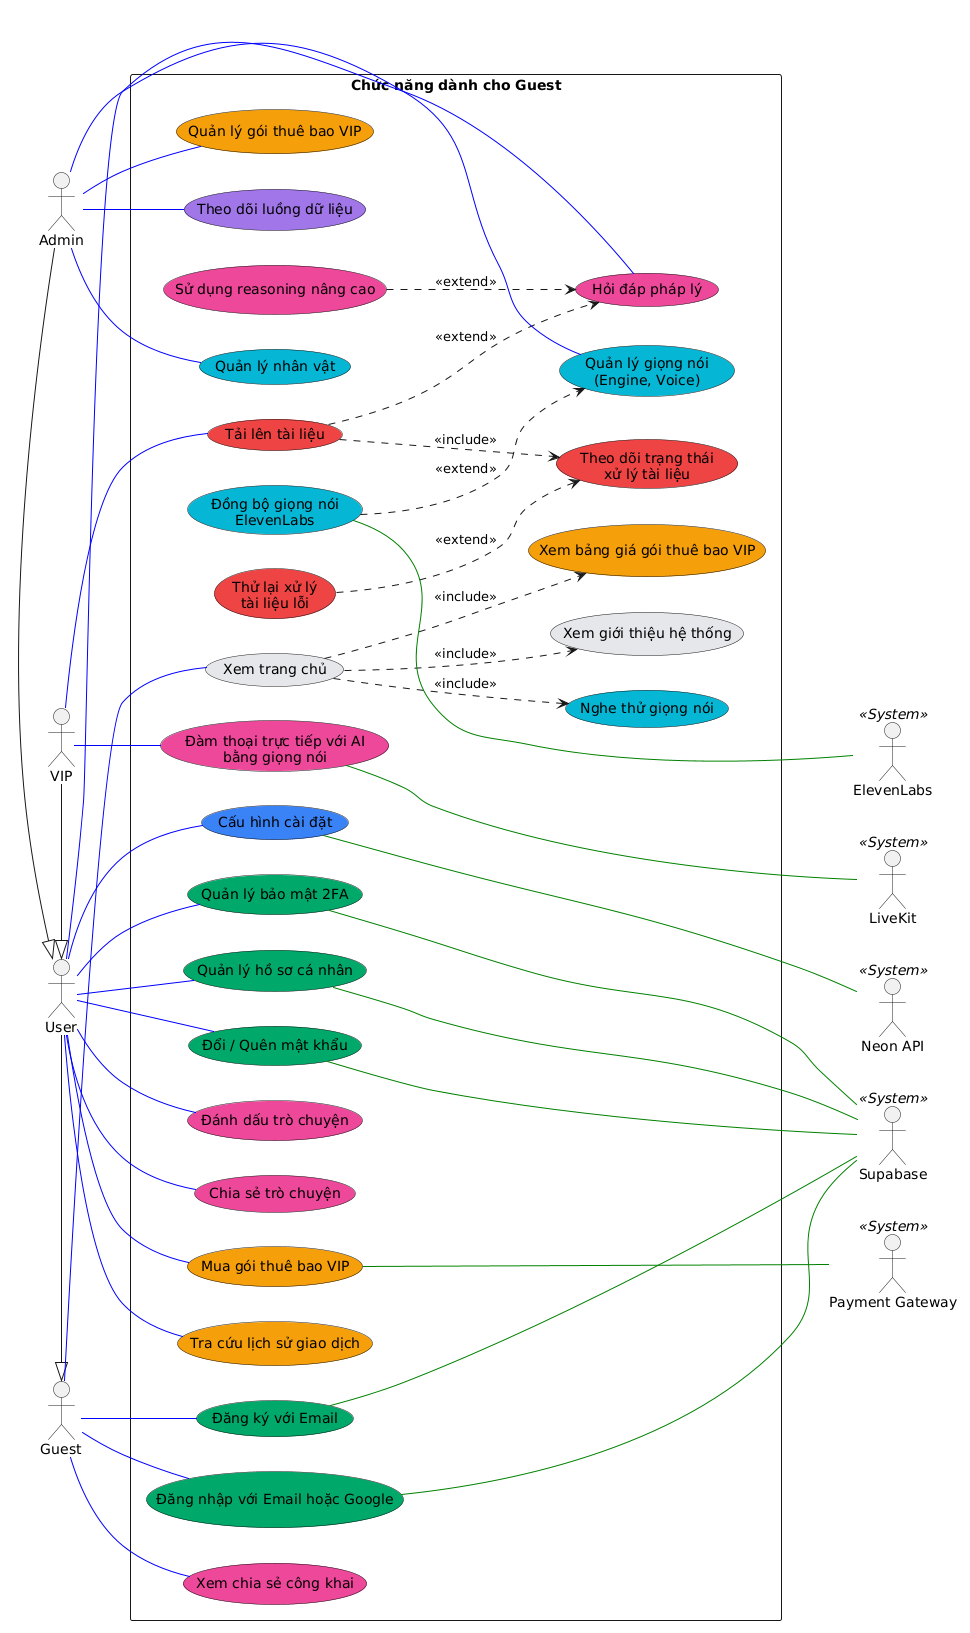

The diagram above was rendered by PlantUML. Its source (embedded in the PNG):
@startuml
left to right direction
skinparam packageStyle rectangle
skinparam shadowing false

' ==========================================
' 1. DEFINING ACTORS & EXTERNAL SYSTEMS
' ==========================================
actor "Guest" as Guest
actor "User" as User
actor "VIP" as VIP
actor "Admin" as Admin

together {
  actor "Supabase" as Supabase << System >>
  actor "Payment Gateway" as PaymentGateway << System >>
  actor "Neon API" as NeonAPI << System >>
  actor "ElevenLabs" as ElevenLabs << System >>
  actor "LiveKit" as LiveKit << System >>
}

' ==========================================
' 2. ACTOR INHERITANCE
' ==========================================
User -|> Guest
VIP -|> User
Admin -|> User

' ==========================================
' 3. USE CASES BY MODULE
' ==========================================

rectangle "Chức năng dành cho Guest" {
  usecase "Xem trang chủ" as UC_Home #e5e7eb
  usecase "Xem giới thiệu hệ thống" as UC_Intro #e5e7eb
  usecase "Xem bảng giá gói thuê bao VIP" as UC_Pricing #f59e0b
  usecase "Nghe thử giọng nói" as UC_SampleVoice #06b6d4
  usecase "Đăng ký với Email" as UC_Register #00a86b
  usecase "Đăng nhập với Email hoặc Google" as UC_Login #00a86b
  usecase "Xem chia sẻ công khai" as UC_PublicShare #ec4899

  UC_Home ..> UC_Intro : <<include>>
  UC_Home ..> UC_Pricing : <<include>>
  UC_Home ..> UC_SampleVoice : <<include>>
' }

' rectangle "Chức năng dành cho User" {
  usecase "Quản lý bảo mật 2FA" as UC_MFA #00a86b
  usecase "Quản lý hồ sơ cá nhân" as UC_Profile #00a86b
  usecase "Đổi / Quên mật khẩu" as UC_Password #00a86b

  usecase "Hỏi đáp pháp lý" as UC_Chat #ec4899
  usecase "Đánh dấu trò chuyện" as UC_Bookmark #ec4899
  usecase "Chia sẻ trò chuyện" as UC_Share #ec4899

  usecase "Mua gói thuê bao VIP" as UC_PurchaseVIP #f59e0b
  usecase "Tra cứu lịch sử giao dịch" as UC_TransactionHistory #f59e0b

  usecase "Cấu hình cài đặt" as UC_Settings #3b82f6
' }

' rectangle "Chức năng dành cho VIP" {
  usecase "Sử dụng reasoning nâng cao" as UC_AdvancedReasoning #ec4899
  usecase "Tải lên tài liệu" as UC_UploadDocument #ef4444
  usecase "Theo dõi trạng thái\nxử lý tài liệu" as UC_DocumentStatus #ef4444
  usecase "Thử lại xử lý\ntài liệu lỗi" as UC_RetryDocument #ef4444
  usecase "Đàm thoại trực tiếp với AI\nbằng giọng nói" as UC_VoiceChat #ec4899

  UC_AdvancedReasoning ..> UC_Chat : <<extend>>
  UC_UploadDocument ..> UC_Chat : <<extend>>
  UC_UploadDocument ..> UC_DocumentStatus : <<include>>
  UC_RetryDocument ..> UC_DocumentStatus : <<extend>>
' }

' rectangle "Chức năng dành cho Admin" {
  usecase "Quản lý nhân vật" as UC_ManagePersona #06b6d4
  usecase "Quản lý giọng nói\n(Engine, Voice)" as UC_ManageVoice #06b6d4
  usecase "Đồng bộ giọng nói\nElevenLabs" as UC_SyncElevenLabs #06b6d4
  usecase "Quản lý gói thuê bao VIP" as UC_ManagePlans #f59e0b
  usecase "Theo dõi luồng dữ liệu" as UC_PipelineReport #a076e9

  UC_SyncElevenLabs ..> UC_ManageVoice : <<extend>>
}

' ==========================================
' 4. RELATIONSHIPS & CONNECTIONS
' ==========================================

' Guest Connections
Guest -- UC_Home #blue
Guest -- UC_Register #blue
Guest -- UC_Login #blue
Guest -- UC_PublicShare #blue

UC_Register -- Supabase #green
UC_Login -- Supabase #green

' User Connections
User -- UC_MFA #blue
User -- UC_Profile #blue
User -- UC_Password #blue
User -- UC_Settings #blue
User -- UC_Chat #blue
User -- UC_Bookmark #blue
User -- UC_Share #blue
User -- UC_PurchaseVIP #blue
User -- UC_TransactionHistory #blue

UC_MFA --- Supabase #green
UC_Profile --- Supabase #green
UC_Password --- Supabase #green
UC_PurchaseVIP --- PaymentGateway #green
UC_Settings --- NeonAPI #green

' VIP Connections
VIP -- UC_VoiceChat #blue
VIP -- UC_UploadDocument #blue

UC_VoiceChat --- LiveKit #green

' Admin Connections
Admin -- UC_ManagePersona #blue
Admin -- UC_ManageVoice #blue
Admin -- UC_ManagePlans #blue
Admin -- UC_PipelineReport #blue

UC_SyncElevenLabs --- ElevenLabs #green
@enduml